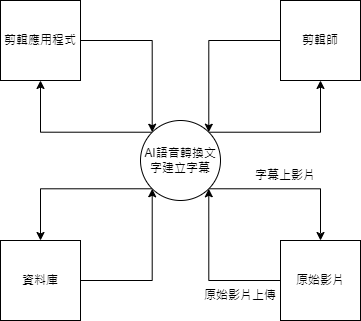

The diagram above was exported from draw.io. Its source (the exported page's mxGraphModel, read from the mxfile embedded in the PNG):
<mxGraphModel dx="794" dy="432" grid="1" gridSize="10" guides="1" tooltips="1" connect="1" arrows="1" fold="1" page="1" pageScale="1" pageWidth="827" pageHeight="1169" math="0" shadow="0">
  <root>
    <mxCell id="0" />
    <mxCell id="1" parent="0" />
    <mxCell id="54nOWYGPwztqgSH9ljKA-7" style="edgeStyle=orthogonalEdgeStyle;rounded=0;orthogonalLoop=1;jettySize=auto;html=1;exitX=1;exitY=0;exitDx=0;exitDy=0;entryX=0.5;entryY=1;entryDx=0;entryDy=0;" edge="1" parent="1" source="54nOWYGPwztqgSH9ljKA-1" target="54nOWYGPwztqgSH9ljKA-2">
      <mxGeometry relative="1" as="geometry" />
    </mxCell>
    <mxCell id="54nOWYGPwztqgSH9ljKA-8" style="edgeStyle=orthogonalEdgeStyle;rounded=0;orthogonalLoop=1;jettySize=auto;html=1;exitX=1;exitY=1;exitDx=0;exitDy=0;entryX=0.5;entryY=0;entryDx=0;entryDy=0;" edge="1" parent="1" source="54nOWYGPwztqgSH9ljKA-1" target="54nOWYGPwztqgSH9ljKA-4">
      <mxGeometry relative="1" as="geometry" />
    </mxCell>
    <mxCell id="54nOWYGPwztqgSH9ljKA-9" style="edgeStyle=orthogonalEdgeStyle;rounded=0;orthogonalLoop=1;jettySize=auto;html=1;exitX=0;exitY=1;exitDx=0;exitDy=0;entryX=0.5;entryY=0;entryDx=0;entryDy=0;" edge="1" parent="1" source="54nOWYGPwztqgSH9ljKA-1" target="54nOWYGPwztqgSH9ljKA-5">
      <mxGeometry relative="1" as="geometry" />
    </mxCell>
    <mxCell id="54nOWYGPwztqgSH9ljKA-10" style="edgeStyle=orthogonalEdgeStyle;rounded=0;orthogonalLoop=1;jettySize=auto;html=1;exitX=0;exitY=0;exitDx=0;exitDy=0;entryX=0.5;entryY=1;entryDx=0;entryDy=0;" edge="1" parent="1" source="54nOWYGPwztqgSH9ljKA-1" target="54nOWYGPwztqgSH9ljKA-3">
      <mxGeometry relative="1" as="geometry" />
    </mxCell>
    <mxCell id="54nOWYGPwztqgSH9ljKA-1" value="AI語音轉換文字建立字幕" style="ellipse;whiteSpace=wrap;html=1;aspect=fixed;" vertex="1" parent="1">
      <mxGeometry x="380" y="200" width="80" height="80" as="geometry" />
    </mxCell>
    <mxCell id="54nOWYGPwztqgSH9ljKA-11" style="edgeStyle=orthogonalEdgeStyle;rounded=0;orthogonalLoop=1;jettySize=auto;html=1;exitX=0;exitY=0.5;exitDx=0;exitDy=0;entryX=1;entryY=0;entryDx=0;entryDy=0;" edge="1" parent="1" source="54nOWYGPwztqgSH9ljKA-2" target="54nOWYGPwztqgSH9ljKA-1">
      <mxGeometry relative="1" as="geometry" />
    </mxCell>
    <mxCell id="54nOWYGPwztqgSH9ljKA-2" value="剪輯師" style="whiteSpace=wrap;html=1;aspect=fixed;" vertex="1" parent="1">
      <mxGeometry x="520" y="80" width="80" height="80" as="geometry" />
    </mxCell>
    <mxCell id="54nOWYGPwztqgSH9ljKA-12" style="edgeStyle=orthogonalEdgeStyle;rounded=0;orthogonalLoop=1;jettySize=auto;html=1;exitX=1;exitY=0.5;exitDx=0;exitDy=0;entryX=0;entryY=0;entryDx=0;entryDy=0;" edge="1" parent="1" source="54nOWYGPwztqgSH9ljKA-3" target="54nOWYGPwztqgSH9ljKA-1">
      <mxGeometry relative="1" as="geometry" />
    </mxCell>
    <mxCell id="54nOWYGPwztqgSH9ljKA-3" value="剪輯應用程式" style="whiteSpace=wrap;html=1;aspect=fixed;" vertex="1" parent="1">
      <mxGeometry x="240" y="80" width="80" height="80" as="geometry" />
    </mxCell>
    <mxCell id="54nOWYGPwztqgSH9ljKA-14" style="edgeStyle=orthogonalEdgeStyle;rounded=0;orthogonalLoop=1;jettySize=auto;html=1;exitX=0;exitY=0.5;exitDx=0;exitDy=0;entryX=1;entryY=1;entryDx=0;entryDy=0;" edge="1" parent="1" source="54nOWYGPwztqgSH9ljKA-4" target="54nOWYGPwztqgSH9ljKA-1">
      <mxGeometry relative="1" as="geometry" />
    </mxCell>
    <mxCell id="54nOWYGPwztqgSH9ljKA-4" value="原始影片" style="whiteSpace=wrap;html=1;aspect=fixed;" vertex="1" parent="1">
      <mxGeometry x="520" y="320" width="80" height="80" as="geometry" />
    </mxCell>
    <mxCell id="54nOWYGPwztqgSH9ljKA-13" style="edgeStyle=orthogonalEdgeStyle;rounded=0;orthogonalLoop=1;jettySize=auto;html=1;exitX=1;exitY=0.5;exitDx=0;exitDy=0;entryX=0;entryY=1;entryDx=0;entryDy=0;" edge="1" parent="1" source="54nOWYGPwztqgSH9ljKA-5" target="54nOWYGPwztqgSH9ljKA-1">
      <mxGeometry relative="1" as="geometry" />
    </mxCell>
    <mxCell id="54nOWYGPwztqgSH9ljKA-5" value="資料庫" style="whiteSpace=wrap;html=1;aspect=fixed;" vertex="1" parent="1">
      <mxGeometry x="240" y="320" width="80" height="80" as="geometry" />
    </mxCell>
    <mxCell id="54nOWYGPwztqgSH9ljKA-15" value="原始影片上傳" style="text;html=1;strokeColor=none;fillColor=none;align=center;verticalAlign=middle;whiteSpace=wrap;rounded=0;" vertex="1" parent="1">
      <mxGeometry x="440" y="360" width="80" height="30" as="geometry" />
    </mxCell>
    <mxCell id="54nOWYGPwztqgSH9ljKA-16" value="字幕上影片" style="text;html=1;strokeColor=none;fillColor=none;align=center;verticalAlign=middle;whiteSpace=wrap;rounded=0;" vertex="1" parent="1">
      <mxGeometry x="490" y="240" width="70" height="30" as="geometry" />
    </mxCell>
  </root>
</mxGraphModel>